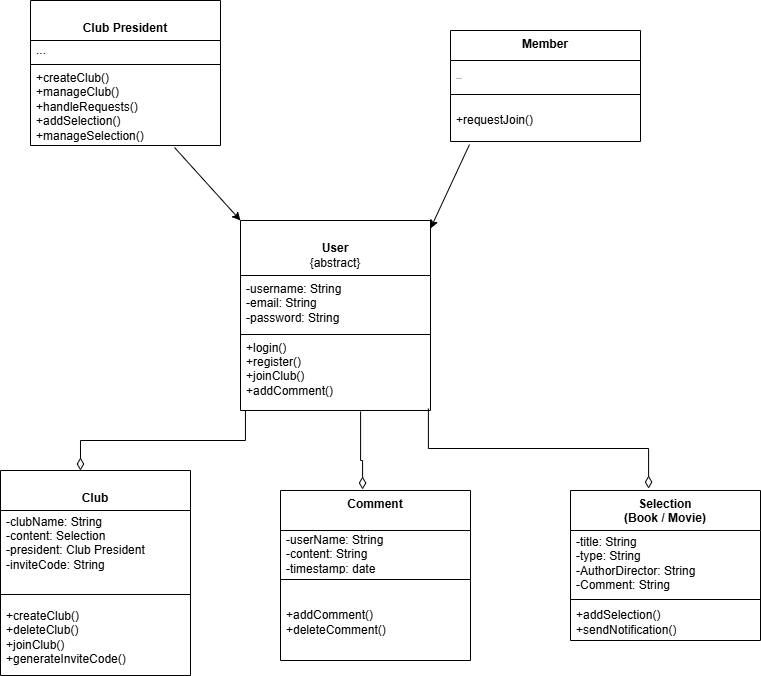

The diagram above was exported from draw.io. Its source (the exported page's mxGraphModel, read from the mxfile embedded in the PNG):
<mxGraphModel dx="1434" dy="818" grid="1" gridSize="10" guides="1" tooltips="1" connect="1" arrows="1" fold="1" page="1" pageScale="1" pageWidth="827" pageHeight="1169" math="0" shadow="0">
  <root>
    <mxCell id="WIyWlLk6GJQsqaUBKTNV-0" />
    <mxCell id="WIyWlLk6GJQsqaUBKTNV-1" parent="WIyWlLk6GJQsqaUBKTNV-0" />
    <mxCell id="Ni6ZOEsJ393OH9PjuGF_-0" value="&lt;br&gt;&lt;b&gt;Club President&lt;/b&gt;" style="swimlane;fontStyle=0;align=center;verticalAlign=top;childLayout=stackLayout;horizontal=1;startSize=40;horizontalStack=0;resizeParent=1;resizeParentMax=0;resizeLast=0;collapsible=0;marginBottom=0;html=1;whiteSpace=wrap;" vertex="1" parent="WIyWlLk6GJQsqaUBKTNV-1">
      <mxGeometry x="50" y="60" width="190" height="145" as="geometry" />
    </mxCell>
    <mxCell id="Ni6ZOEsJ393OH9PjuGF_-4" value="..." style="text;html=1;strokeColor=none;fillColor=none;align=left;verticalAlign=middle;spacingLeft=4;spacingRight=4;overflow=hidden;rotatable=0;points=[[0,0.5],[1,0.5]];portConstraint=eastwest;whiteSpace=wrap;" vertex="1" parent="Ni6ZOEsJ393OH9PjuGF_-0">
      <mxGeometry y="40" width="190" height="20" as="geometry" />
    </mxCell>
    <mxCell id="Ni6ZOEsJ393OH9PjuGF_-5" value="" style="line;strokeWidth=1;fillColor=none;align=left;verticalAlign=middle;spacingTop=-1;spacingLeft=3;spacingRight=3;rotatable=0;labelPosition=right;points=[];portConstraint=eastwest;" vertex="1" parent="Ni6ZOEsJ393OH9PjuGF_-0">
      <mxGeometry y="60" width="190" height="8" as="geometry" />
    </mxCell>
    <mxCell id="Ni6ZOEsJ393OH9PjuGF_-7" value="+createClub()&lt;div&gt;+manageClub()&lt;/div&gt;&lt;div&gt;+handleRequests()&lt;/div&gt;&lt;div&gt;+addSelection()&lt;/div&gt;&lt;div&gt;+manageSelection()&lt;/div&gt;&lt;div&gt;&lt;br&gt;&lt;/div&gt;" style="text;html=1;strokeColor=none;fillColor=none;align=left;verticalAlign=middle;spacingLeft=4;spacingRight=4;overflow=hidden;rotatable=0;points=[[0,0.5],[1,0.5]];portConstraint=eastwest;whiteSpace=wrap;" vertex="1" parent="Ni6ZOEsJ393OH9PjuGF_-0">
      <mxGeometry y="68" width="190" height="77" as="geometry" />
    </mxCell>
    <mxCell id="Ni6ZOEsJ393OH9PjuGF_-8" value="&lt;b&gt;Member&lt;/b&gt;" style="swimlane;fontStyle=0;align=center;verticalAlign=top;childLayout=stackLayout;horizontal=1;startSize=30;horizontalStack=0;resizeParent=1;resizeParentMax=0;resizeLast=0;collapsible=0;marginBottom=0;html=1;whiteSpace=wrap;" vertex="1" parent="WIyWlLk6GJQsqaUBKTNV-1">
      <mxGeometry x="470" y="90" width="190" height="111" as="geometry" />
    </mxCell>
    <mxCell id="Ni6ZOEsJ393OH9PjuGF_-12" value="&lt;font style=&quot;font-size: 7px;&quot;&gt;...&lt;/font&gt;" style="text;html=1;strokeColor=none;fillColor=none;align=left;verticalAlign=middle;spacingLeft=4;spacingRight=4;overflow=hidden;rotatable=0;points=[[0,0.5],[1,0.5]];portConstraint=eastwest;whiteSpace=wrap;" vertex="1" parent="Ni6ZOEsJ393OH9PjuGF_-8">
      <mxGeometry y="30" width="190" height="30" as="geometry" />
    </mxCell>
    <mxCell id="Ni6ZOEsJ393OH9PjuGF_-13" value="" style="line;strokeWidth=1;fillColor=none;align=left;verticalAlign=middle;spacingTop=-1;spacingLeft=3;spacingRight=3;rotatable=0;labelPosition=right;points=[];portConstraint=eastwest;" vertex="1" parent="Ni6ZOEsJ393OH9PjuGF_-8">
      <mxGeometry y="60" width="190" height="8" as="geometry" />
    </mxCell>
    <mxCell id="Ni6ZOEsJ393OH9PjuGF_-15" value="+requestJoin()" style="text;html=1;strokeColor=none;fillColor=none;align=left;verticalAlign=middle;spacingLeft=4;spacingRight=4;overflow=hidden;rotatable=0;points=[[0,0.5],[1,0.5]];portConstraint=eastwest;whiteSpace=wrap;" vertex="1" parent="Ni6ZOEsJ393OH9PjuGF_-8">
      <mxGeometry y="68" width="190" height="43" as="geometry" />
    </mxCell>
    <mxCell id="Ni6ZOEsJ393OH9PjuGF_-16" value="&lt;br&gt;&lt;b&gt;User&lt;/b&gt;&lt;div&gt;{abstract}&lt;/div&gt;" style="swimlane;fontStyle=0;align=center;verticalAlign=top;childLayout=stackLayout;horizontal=1;startSize=55;horizontalStack=0;resizeParent=1;resizeParentMax=0;resizeLast=0;collapsible=0;marginBottom=0;html=1;whiteSpace=wrap;" vertex="1" parent="WIyWlLk6GJQsqaUBKTNV-1">
      <mxGeometry x="260" y="280" width="190" height="190" as="geometry" />
    </mxCell>
    <mxCell id="Ni6ZOEsJ393OH9PjuGF_-18" value="-username: String&lt;div&gt;-email: String&lt;/div&gt;&lt;div&gt;-password: String&lt;/div&gt;" style="text;html=1;strokeColor=none;fillColor=none;align=left;verticalAlign=middle;spacingLeft=4;spacingRight=4;overflow=hidden;rotatable=0;points=[[0,0.5],[1,0.5]];portConstraint=eastwest;whiteSpace=wrap;" vertex="1" parent="Ni6ZOEsJ393OH9PjuGF_-16">
      <mxGeometry y="55" width="190" height="55" as="geometry" />
    </mxCell>
    <mxCell id="Ni6ZOEsJ393OH9PjuGF_-21" value="" style="line;strokeWidth=1;fillColor=none;align=left;verticalAlign=middle;spacingTop=-1;spacingLeft=3;spacingRight=3;rotatable=0;labelPosition=right;points=[];portConstraint=eastwest;" vertex="1" parent="Ni6ZOEsJ393OH9PjuGF_-16">
      <mxGeometry y="110" width="190" height="8" as="geometry" />
    </mxCell>
    <mxCell id="Ni6ZOEsJ393OH9PjuGF_-23" value="+login()&lt;div&gt;+register()&lt;/div&gt;&lt;div&gt;+joinClub()&lt;/div&gt;&lt;div&gt;+addComment()&lt;/div&gt;&lt;div&gt;&lt;br&gt;&lt;/div&gt;&lt;div&gt;&lt;br&gt;&lt;/div&gt;" style="text;html=1;strokeColor=none;fillColor=none;align=left;verticalAlign=middle;spacingLeft=4;spacingRight=4;overflow=hidden;rotatable=0;points=[[0,0.5],[1,0.5]];portConstraint=eastwest;whiteSpace=wrap;" vertex="1" parent="Ni6ZOEsJ393OH9PjuGF_-16">
      <mxGeometry y="118" width="190" height="72" as="geometry" />
    </mxCell>
    <mxCell id="Ni6ZOEsJ393OH9PjuGF_-24" value="&lt;b&gt;Comment&lt;/b&gt;&lt;div&gt;&lt;br/&gt;&lt;/div&gt;" style="swimlane;fontStyle=0;align=center;verticalAlign=top;childLayout=stackLayout;horizontal=1;startSize=40;horizontalStack=0;resizeParent=1;resizeParentMax=0;resizeLast=0;collapsible=0;marginBottom=0;html=1;whiteSpace=wrap;" vertex="1" parent="WIyWlLk6GJQsqaUBKTNV-1">
      <mxGeometry x="300" y="550" width="190" height="170" as="geometry" />
    </mxCell>
    <mxCell id="Ni6ZOEsJ393OH9PjuGF_-26" value="-userName: String&lt;div&gt;-content: String&lt;/div&gt;&lt;div&gt;-timestamp: date&lt;/div&gt;" style="text;html=1;strokeColor=none;fillColor=none;align=left;verticalAlign=middle;spacingLeft=4;spacingRight=4;overflow=hidden;rotatable=0;points=[[0,0.5],[1,0.5]];portConstraint=eastwest;whiteSpace=wrap;" vertex="1" parent="Ni6ZOEsJ393OH9PjuGF_-24">
      <mxGeometry y="40" width="190" height="45" as="geometry" />
    </mxCell>
    <mxCell id="Ni6ZOEsJ393OH9PjuGF_-29" value="" style="line;strokeWidth=1;fillColor=none;align=left;verticalAlign=middle;spacingTop=-1;spacingLeft=3;spacingRight=3;rotatable=0;labelPosition=right;points=[];portConstraint=eastwest;" vertex="1" parent="Ni6ZOEsJ393OH9PjuGF_-24">
      <mxGeometry y="85" width="190" height="8" as="geometry" />
    </mxCell>
    <mxCell id="Ni6ZOEsJ393OH9PjuGF_-31" value="+addComment()&lt;div&gt;+deleteComment()&lt;/div&gt;" style="text;html=1;strokeColor=none;fillColor=none;align=left;verticalAlign=middle;spacingLeft=4;spacingRight=4;overflow=hidden;rotatable=0;points=[[0,0.5],[1,0.5]];portConstraint=eastwest;whiteSpace=wrap;" vertex="1" parent="Ni6ZOEsJ393OH9PjuGF_-24">
      <mxGeometry y="93" width="190" height="77" as="geometry" />
    </mxCell>
    <mxCell id="Ni6ZOEsJ393OH9PjuGF_-32" value="&lt;br&gt;&lt;b&gt;Club&lt;/b&gt;" style="swimlane;fontStyle=0;align=center;verticalAlign=top;childLayout=stackLayout;horizontal=1;startSize=40;horizontalStack=0;resizeParent=1;resizeParentMax=0;resizeLast=0;collapsible=0;marginBottom=0;html=1;whiteSpace=wrap;" vertex="1" parent="WIyWlLk6GJQsqaUBKTNV-1">
      <mxGeometry x="20" y="530" width="190" height="205" as="geometry" />
    </mxCell>
    <mxCell id="Ni6ZOEsJ393OH9PjuGF_-34" value="-clubName: String&lt;div&gt;-content: Selection&lt;/div&gt;&lt;div&gt;-president: Club President&lt;/div&gt;&lt;div&gt;-inviteCode: String&lt;/div&gt;&lt;div&gt;&lt;br&gt;&lt;/div&gt;" style="text;html=1;strokeColor=none;fillColor=none;align=left;verticalAlign=middle;spacingLeft=4;spacingRight=4;overflow=hidden;rotatable=0;points=[[0,0.5],[1,0.5]];portConstraint=eastwest;whiteSpace=wrap;" vertex="1" parent="Ni6ZOEsJ393OH9PjuGF_-32">
      <mxGeometry y="40" width="190" height="80" as="geometry" />
    </mxCell>
    <mxCell id="Ni6ZOEsJ393OH9PjuGF_-37" value="" style="line;strokeWidth=1;fillColor=none;align=left;verticalAlign=middle;spacingTop=-1;spacingLeft=3;spacingRight=3;rotatable=0;labelPosition=right;points=[];portConstraint=eastwest;" vertex="1" parent="Ni6ZOEsJ393OH9PjuGF_-32">
      <mxGeometry y="120" width="190" height="8" as="geometry" />
    </mxCell>
    <mxCell id="Ni6ZOEsJ393OH9PjuGF_-39" value="+createClub()&lt;div&gt;+deleteClub()&lt;/div&gt;&lt;div&gt;+joinClub()&lt;/div&gt;&lt;div&gt;+generateInviteCode()&lt;/div&gt;" style="text;html=1;strokeColor=none;fillColor=none;align=left;verticalAlign=middle;spacingLeft=4;spacingRight=4;overflow=hidden;rotatable=0;points=[[0,0.5],[1,0.5]];portConstraint=eastwest;whiteSpace=wrap;" vertex="1" parent="Ni6ZOEsJ393OH9PjuGF_-32">
      <mxGeometry y="128" width="190" height="77" as="geometry" />
    </mxCell>
    <mxCell id="Ni6ZOEsJ393OH9PjuGF_-40" value="&lt;b&gt;Selection&lt;/b&gt;&lt;div&gt;&lt;b&gt;(Book / Movie)&lt;/b&gt;&lt;br&gt;&lt;br&gt;&lt;/div&gt;" style="swimlane;fontStyle=0;align=center;verticalAlign=top;childLayout=stackLayout;horizontal=1;startSize=40;horizontalStack=0;resizeParent=1;resizeParentMax=0;resizeLast=0;collapsible=0;marginBottom=0;html=1;whiteSpace=wrap;" vertex="1" parent="WIyWlLk6GJQsqaUBKTNV-1">
      <mxGeometry x="590" y="550" width="190" height="150" as="geometry" />
    </mxCell>
    <mxCell id="Ni6ZOEsJ393OH9PjuGF_-42" value="-title: String&lt;div&gt;-type: String&lt;/div&gt;&lt;div&gt;-AuthorDirector: String&lt;/div&gt;&lt;div&gt;-Comment: String&lt;/div&gt;" style="text;html=1;strokeColor=none;fillColor=none;align=left;verticalAlign=middle;spacingLeft=4;spacingRight=4;overflow=hidden;rotatable=0;points=[[0,0.5],[1,0.5]];portConstraint=eastwest;whiteSpace=wrap;" vertex="1" parent="Ni6ZOEsJ393OH9PjuGF_-40">
      <mxGeometry y="40" width="190" height="65" as="geometry" />
    </mxCell>
    <mxCell id="Ni6ZOEsJ393OH9PjuGF_-45" value="" style="line;strokeWidth=1;fillColor=none;align=left;verticalAlign=middle;spacingTop=-1;spacingLeft=3;spacingRight=3;rotatable=0;labelPosition=right;points=[];portConstraint=eastwest;" vertex="1" parent="Ni6ZOEsJ393OH9PjuGF_-40">
      <mxGeometry y="105" width="190" height="8" as="geometry" />
    </mxCell>
    <mxCell id="Ni6ZOEsJ393OH9PjuGF_-47" value="&lt;div&gt;+addSelection()&lt;/div&gt;+sendNotification()" style="text;html=1;strokeColor=none;fillColor=none;align=left;verticalAlign=middle;spacingLeft=4;spacingRight=4;overflow=hidden;rotatable=0;points=[[0,0.5],[1,0.5]];portConstraint=eastwest;whiteSpace=wrap;" vertex="1" parent="Ni6ZOEsJ393OH9PjuGF_-40">
      <mxGeometry y="113" width="190" height="37" as="geometry" />
    </mxCell>
    <mxCell id="Ni6ZOEsJ393OH9PjuGF_-48" value="" style="endArrow=classic;html=1;rounded=0;exitX=0.1;exitY=1.07;exitDx=0;exitDy=0;exitPerimeter=0;entryX=1;entryY=0.042;entryDx=0;entryDy=0;entryPerimeter=0;" edge="1" parent="WIyWlLk6GJQsqaUBKTNV-1" source="Ni6ZOEsJ393OH9PjuGF_-15" target="Ni6ZOEsJ393OH9PjuGF_-16">
      <mxGeometry width="50" height="50" relative="1" as="geometry">
        <mxPoint x="390" y="420" as="sourcePoint" />
        <mxPoint x="440" y="370" as="targetPoint" />
      </mxGeometry>
    </mxCell>
    <mxCell id="Ni6ZOEsJ393OH9PjuGF_-49" value="" style="endArrow=classic;html=1;rounded=0;exitX=0.758;exitY=1.026;exitDx=0;exitDy=0;exitPerimeter=0;entryX=0;entryY=0;entryDx=0;entryDy=0;" edge="1" parent="WIyWlLk6GJQsqaUBKTNV-1" source="Ni6ZOEsJ393OH9PjuGF_-7" target="Ni6ZOEsJ393OH9PjuGF_-16">
      <mxGeometry width="50" height="50" relative="1" as="geometry">
        <mxPoint x="390" y="420" as="sourcePoint" />
        <mxPoint x="440" y="370" as="targetPoint" />
      </mxGeometry>
    </mxCell>
    <mxCell id="Ni6ZOEsJ393OH9PjuGF_-50" value="" style="html=1;startArrow=diamondThin;startFill=0;edgeStyle=elbowEdgeStyle;elbow=vertical;startSize=10;endArrow=none;endFill=0;rounded=0;entryX=0.026;entryY=1;entryDx=0;entryDy=0;entryPerimeter=0;exitX=0.421;exitY=0;exitDx=0;exitDy=0;exitPerimeter=0;fontStyle=1" edge="1" parent="WIyWlLk6GJQsqaUBKTNV-1" source="Ni6ZOEsJ393OH9PjuGF_-32" target="Ni6ZOEsJ393OH9PjuGF_-23">
      <mxGeometry width="160" relative="1" as="geometry">
        <mxPoint x="330" y="390" as="sourcePoint" />
        <mxPoint x="490" y="390" as="targetPoint" />
      </mxGeometry>
    </mxCell>
    <mxCell id="Ni6ZOEsJ393OH9PjuGF_-51" value="" style="html=1;startArrow=diamondThin;startFill=0;edgeStyle=elbowEdgeStyle;elbow=vertical;startSize=10;endArrow=none;endFill=0;rounded=0;entryX=0.632;entryY=1.014;entryDx=0;entryDy=0;entryPerimeter=0;exitX=0.432;exitY=-0.006;exitDx=0;exitDy=0;exitPerimeter=0;" edge="1" parent="WIyWlLk6GJQsqaUBKTNV-1" source="Ni6ZOEsJ393OH9PjuGF_-24" target="Ni6ZOEsJ393OH9PjuGF_-23">
      <mxGeometry width="160" relative="1" as="geometry">
        <mxPoint x="330" y="390" as="sourcePoint" />
        <mxPoint x="490" y="390" as="targetPoint" />
        <Array as="points">
          <mxPoint x="380" y="520" />
        </Array>
      </mxGeometry>
    </mxCell>
    <mxCell id="Ni6ZOEsJ393OH9PjuGF_-52" value="" style="html=1;startArrow=diamondThin;startFill=0;edgeStyle=elbowEdgeStyle;elbow=vertical;startSize=10;endArrow=none;endFill=0;rounded=0;entryX=0.989;entryY=0.972;entryDx=0;entryDy=0;entryPerimeter=0;exitX=0.411;exitY=-0.013;exitDx=0;exitDy=0;exitPerimeter=0;" edge="1" parent="WIyWlLk6GJQsqaUBKTNV-1" source="Ni6ZOEsJ393OH9PjuGF_-40" target="Ni6ZOEsJ393OH9PjuGF_-23">
      <mxGeometry width="160" relative="1" as="geometry">
        <mxPoint x="670" y="540" as="sourcePoint" />
        <mxPoint x="490" y="390" as="targetPoint" />
      </mxGeometry>
    </mxCell>
  </root>
</mxGraphModel>